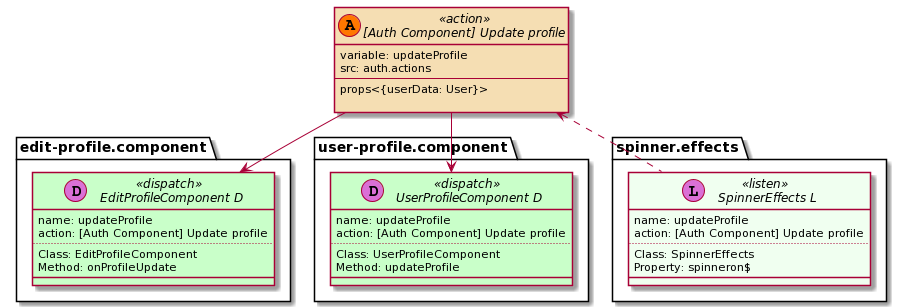

The diagram above was rendered by PlantUML. Its source (embedded in the PNG):
@startuml
set namespaceSeparator ::
skinparam class {
    BackgroundColor<<listen>> HoneyDew
    BackgroundColor<<action>> Wheat
    BackgroundColor<<dispatch>> Technology
}

interface "[Auth Component] Update profile" << (A,#FF7700) action >> {
            variable: updateProfile
            src: auth.actions
            --
            props<{userData: User}>

        }

        
interface "edit-profile.component:: EditProfileComponent D" << (D,orchid) dispatch >> {
            name: updateProfile
            action: [Auth Component] Update profile
            ..
            Class: EditProfileComponent
Method: onProfileUpdate
            __
        }
        "[Auth Component] Update profile" -down-> "edit-profile.component:: EditProfileComponent D"

interface "user-profile.component:: UserProfileComponent D" << (D,orchid) dispatch >> {
            name: updateProfile
            action: [Auth Component] Update profile
            ..
            Class: UserProfileComponent
Method: updateProfile
            __
        }
        "[Auth Component] Update profile" -down-> "user-profile.component:: UserProfileComponent D"

interface "spinner.effects:: SpinnerEffects L" << (L,orchid) listen >> {
            name: updateProfile
            action: [Auth Component] Update profile
            ..
            Class: SpinnerEffects
Property: spinneron$
            __
        }
        "[Auth Component] Update profile" <.down. "spinner.effects:: SpinnerEffects L"
@enduml